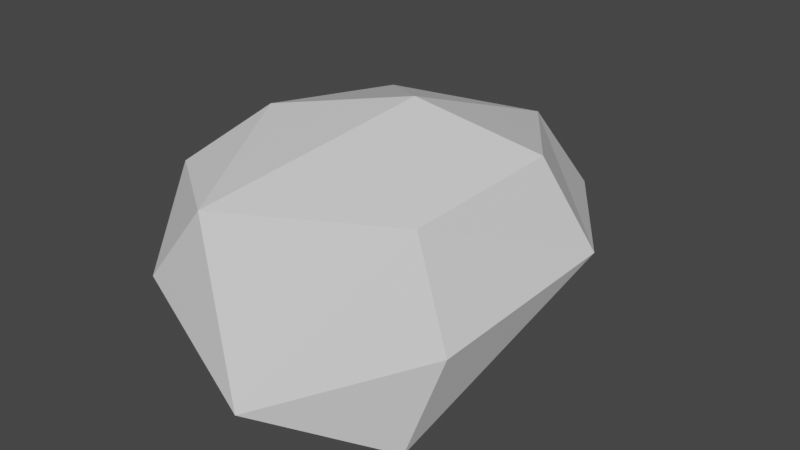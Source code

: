 # Source: rockV1.blend  (saved by Blender 2.80.75; exported with 4.5.12 LTS)
import bpy
from mathutils import Matrix  # noqa: F401  (used for matrix-valued properties, if any)

bpy.ops.wm.read_factory_settings(use_empty=True)
scene = bpy.context.scene
scene.name = 'Scene'

# ---- collections
col_collection = bpy.data.collections.new('Collection'); scene.collection.children.link(col_collection)

# ---- materials (node trees are filled in below, after node groups)
mat_material = bpy.data.materials.new('Material')
mat_material.alpha_threshold = 0.0
mat_material.use_transparent_shadow = False
mat_material.line_color = (0.0, 0.0, 0.0, 1.0)

# ---- material node trees
mat_material.use_nodes = True; mat_material.node_tree.nodes.clear()
_N = mat_material.node_tree.nodes; _L = mat_material.node_tree.links
n0 = _N.new('ShaderNodeOutputMaterial'); n0.name = 'Material Output'; n0.location = (300, 300)
n1 = _N.new('ShaderNodeBsdfPrincipled'); n1.name = 'Principled BSDF'; n1.location = (10, 300)
n1.distribution = 'GGX'
n1.subsurface_method = 'BURLEY'
n1.inputs[2].default_value = 0.4
n1.inputs[3].default_value = 1.45
n1.inputs[27].default_value = (0.0, 0.0, 0.0, 1.0)
n1.inputs[28].default_value = 1.0
_L.new(n1.outputs[0], n0.inputs[0])
n0.is_active_output = True

# ---- world
world_world = bpy.data.worlds.new('World'); scene.world = world_world
world_world.use_nodes = True; world_world.node_tree.nodes.clear()
_N = world_world.node_tree.nodes; _L = world_world.node_tree.links
n0 = _N.new('ShaderNodeOutputWorld'); n0.name = 'World Output'; n0.location = (300, 300)
n1 = _N.new('ShaderNodeBackground'); n1.name = 'Background'; n1.location = (10, 300)
n1.inputs[0].default_value = (0.05088, 0.05088, 0.05088, 1.0)
_L.new(n1.outputs[0], n0.inputs[0])
n0.is_active_output = True
world_world.color = (0.05088, 0.05088, 0.05088)
world_world.use_sun_shadow = False
world_world.sun_shadow_jitter_overblur = 0.0

# ---- meshes
me_cube = bpy.data.meshes.new('Cube')
me_cube.from_pydata([(-0.4029, 1.765, -0.8813), (-0.6104, -1.965, 0.5745), (-1.268, 1.096, -0.8008), (1.221, -1.331, 0.7517), (-1.021, 1.05, 0.7443), (0.8097, 1.45, -0.8293), (0.524, 1.401, 0.7313), (-1.319, -1.976, -0.3051), (-1.154, -0.5607, 0.9798), (1.22, -1.489, -1.334), (0.8773, 1.796, -0.05502), (-0.2111, 2.116, -0.1597), (1.608, -1.423, -0.2381), (1.816, 0.4102, 0.02803), (1.433, 0.08263, 0.9552), (-0.3676, -1.544, -1.426), (-0.7028, 0.7001, -1.361), (-1.582, -1.276, 0.522), (-1.566, -0.8638, -0.9276), (-1.643, 0.3492, 0.2732), (0.2454, -2.465, -0.8269), (0.3795, -0.3279, 1.352)], [], [(8, 17, 1), (1, 7, 20), (9, 15, 16, 5), (6, 10, 11), (4, 11, 2), (13, 12, 9), (5, 13, 9), (16, 15, 18), (2, 16, 18), (0, 5, 16), (18, 19, 2), (7, 17, 18), (17, 8, 19), (9, 20, 15), (12, 3, 20), (14, 21, 3), (6, 21, 14), (4, 21, 6), (21, 8, 1), (1, 17, 7), (8, 4, 19), (3, 12, 13, 14), (5, 0, 11, 10), (13, 10, 6, 14), (2, 11, 0), (11, 4, 6), (5, 10, 13), (7, 18, 15, 20), (2, 0, 16), (19, 4, 2), (18, 17, 19), (9, 12, 20), (20, 3, 1), (21, 1, 3), (4, 8, 21)])
_uv = me_cube.uv_layers.new(name='UVMap')
_uv.uv.foreach_set('vector', [0.604, 0.1609, 0.625, 0.25, 0.5393, 0.25, 0.5913, 0.413, 0.4704, 0.4689, 0.4668, 0.3428, 0.6082, 0.974, 0.5, 0.9815, 0.4621, 0.8324, 0.589, 0.77, 0.8308, 0.6782, 0.7084, 0.7091, 0.7069, 0.6013, 0.8296, 0.524, 0.7069, 0.6013, 0.6508, 0.5, 0.2203, 0.5887, 0.25, 0.7226, 0.1577, 0.7287, 0.125, 0.5101, 0.2203, 0.5887, 0.1577, 0.7287, 0.4621, 0.8324, 0.5, 0.9815, 0.3993, 0.9567, 0.375, 0.7783, 0.4621, 0.8324, 0.3993, 0.9567, 0.4692, 0.75, 0.589, 0.77, 0.4621, 0.8324, 0.3913, 0.5503, 0.5313, 0.6621, 0.4008, 0.724, 0.4704, 0.4689, 0.5676, 0.5229, 0.3913, 0.5503, 0.5676, 0.5229, 0.625, 0.5866, 0.5313, 0.6621, 0.397, 0.2744, 0.4668, 0.3428, 0.375, 0.375, 0.5, 0.25, 0.5958, 0.2711, 0.4668, 0.3428, 0.375, 0.1034, 0.4616, 0.1377, 0.3889, 0.2278, 0.4466, 0.0, 0.4616, 0.1377, 0.375, 0.1034, 0.6, 0.03173, 0.4616, 0.1377, 0.4466, 0.0, 0.4616, 0.1377, 0.604, 0.1609, 0.5393, 0.25, 0.5913, 0.413, 0.5676, 0.5229, 0.4704, 0.4689, 0.625, 0.5866, 0.5796, 0.7374, 0.5313, 0.6621, 0.3447, 0.7278, 0.25, 0.7226, 0.2203, 0.5887, 0.3369, 0.5997, 0.625, 0.7265, 0.625, 0.5942, 0.7069, 0.6013, 0.7084, 0.7091, 0.2203, 0.5887, 0.2132, 0.5, 0.3361, 0.5, 0.3369, 0.5997, 0.6508, 0.5, 0.7069, 0.6013, 0.625, 0.5942, 0.7069, 0.6013, 0.8296, 0.524, 0.8308, 0.6782, 0.125, 0.5101, 0.2132, 0.5, 0.2203, 0.5887, 0.4704, 0.4689, 0.3913, 0.5503, 0.375, 0.375, 0.4668, 0.3428, 0.4008, 0.724, 0.4692, 0.75, 0.4621, 0.8324, 0.5313, 0.6621, 0.5796, 0.7374, 0.4008, 0.724, 0.3913, 0.5503, 0.5676, 0.5229, 0.5313, 0.6621, 0.397, 0.2744, 0.5, 0.25, 0.4668, 0.3428, 0.4668, 0.3428, 0.5958, 0.2711, 0.5913, 0.413, 0.4616, 0.1377, 0.5393, 0.25, 0.3889, 0.2278, 0.6, 0.03173, 0.604, 0.1609, 0.4616, 0.1377])
me_cube.materials.append(mat_material)
me_cube.use_remesh_preserve_volume = False
me_cube.use_remesh_preserve_attributes = False
me_cube.use_mirror_vertex_groups = False
me_cube.update()

# ---- objects
ob_cube = bpy.data.objects.new('Cube', me_cube)

# ---- transforms, parenting, visibility, modifiers, constraints
ob_cube.location = (0.0, 0.0, 0.0)
ob_cube.lock_rotations_4d = False
ob_cube.empty_display_type = 'ARROWS'
ob_cube.lineart.crease_threshold = 0.0

# ---- collection membership
col_collection.objects.link(ob_cube)

# ---- scene / render settings (as saved in the file)
scene.frame_start = 1; scene.frame_end = 250; scene.frame_set(1)
scene.render.engine = 'BLENDER_EEVEE_NEXT'
scene.cycles.use_denoising = False
scene.cycles.samples = 128
scene.cycles.sampling_pattern = 'TABULATED_SOBOL'
scene.cycles.use_adaptive_sampling = False
scene.cycles.use_light_tree = False
scene.view_settings.view_transform = 'Filmic'
bpy.context.view_layer.update()

# ---- added for rendering (the .blend has no active camera and no usable light): camera, sun
cam_auto = bpy.data.cameras.new('AutoCamera')
cam_auto.lens = 50.0
cam_auto.sensor_width = 36.0
cam_auto.clip_end = 1000.0
ob_auto_camera = bpy.data.objects.new('AutoCamera', cam_auto)
scene.collection.objects.link(ob_auto_camera)
ob_auto_camera.location = (5.98601, -7.25375, 4.68253)
ob_auto_camera.rotation_euler = (1.09748, -7.21219e-08, 0.694738)
scene.camera = ob_auto_camera
light_auto_sun = bpy.data.lights.new('AutoSun', 'SUN')
light_auto_sun.energy = 3.0
light_auto_sun.angle = 0.0523599
ob_auto_sun = bpy.data.objects.new('AutoSun', light_auto_sun)
scene.collection.objects.link(ob_auto_sun)
ob_auto_sun.rotation_euler = (0.872665, 0.174533, 0.523599)
bpy.context.view_layer.update()
